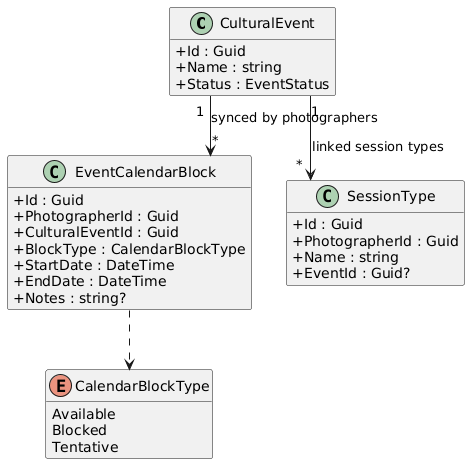

The diagram above was rendered by PlantUML. Its source (embedded in the PNG):
@startuml
skinparam classAttributeIconSize 0
skinparam linetype ortho
hide empty methods

class CulturalEvent {
  +Id : Guid
  +Name : string
  +Status : EventStatus
}

class EventCalendarBlock {
  +Id : Guid
  +PhotographerId : Guid
  +CulturalEventId : Guid
  +BlockType : CalendarBlockType
  +StartDate : DateTime
  +EndDate : DateTime
  +Notes : string?
}

class SessionType {
  +Id : Guid
  +PhotographerId : Guid
  +Name : string
  +EventId : Guid?
}

enum CalendarBlockType {
  Available
  Blocked
  Tentative
}

CulturalEvent "1" --> "*" EventCalendarBlock : synced by photographers
CulturalEvent "1" --> "*" SessionType : linked session types
EventCalendarBlock ..> CalendarBlockType
@enduml